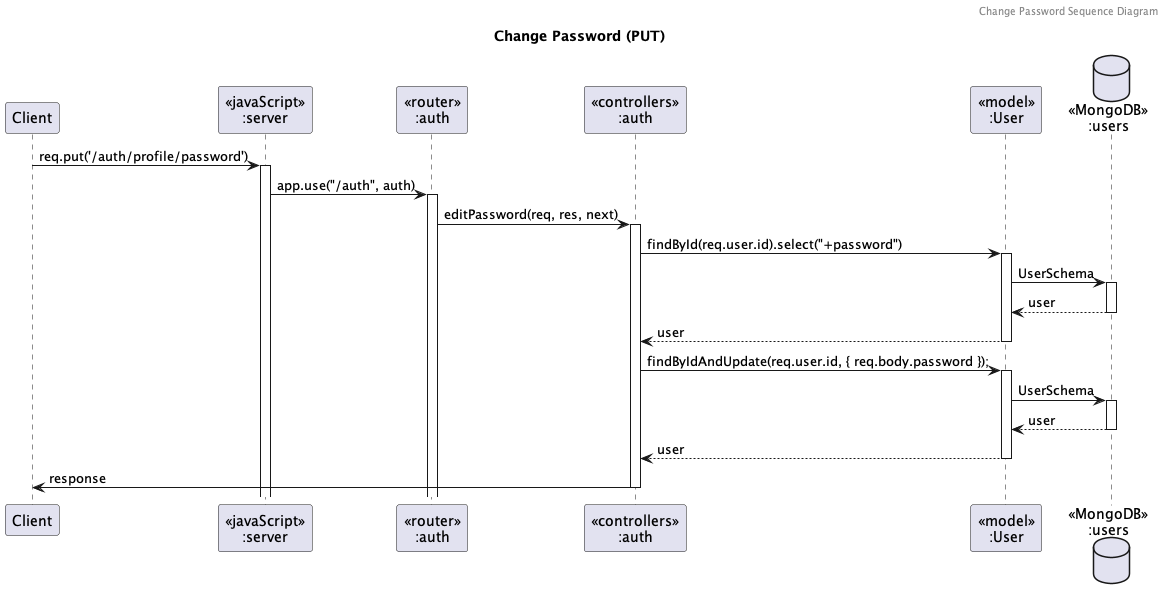

The diagram above was rendered by PlantUML. Its source (embedded in the PNG):
@startuml Change Password (PUT)

header Change Password Sequence Diagram
title "Change Password (PUT)"

participant "Client" as client
participant "<<javaScript>>\n:server" as server
participant "<<router>>\n:auth" as routerAuth
participant "<<controllers>>\n:auth" as controllersAuth
participant "<<model>>\n:User" as modelUser
database "<<MongoDB>>\n:users" as UsersDatabase

client->server ++:req.put('/auth/profile/password')
server->routerAuth ++:app.use("/auth", auth)
routerAuth -> controllersAuth ++:editPassword(req, res, next)
controllersAuth->modelUser ++:findById(req.user.id).select("+password")
modelUser ->UsersDatabase ++: UserSchema
UsersDatabase --> modelUser --: user
controllersAuth <-- modelUser --: user
controllersAuth->modelUser ++:findByIdAndUpdate(req.user.id, { req.body.password });
modelUser ->UsersDatabase ++: UserSchema
UsersDatabase --> modelUser --: user
controllersAuth <-- modelUser --: user
controllersAuth->client --: response

@enduml